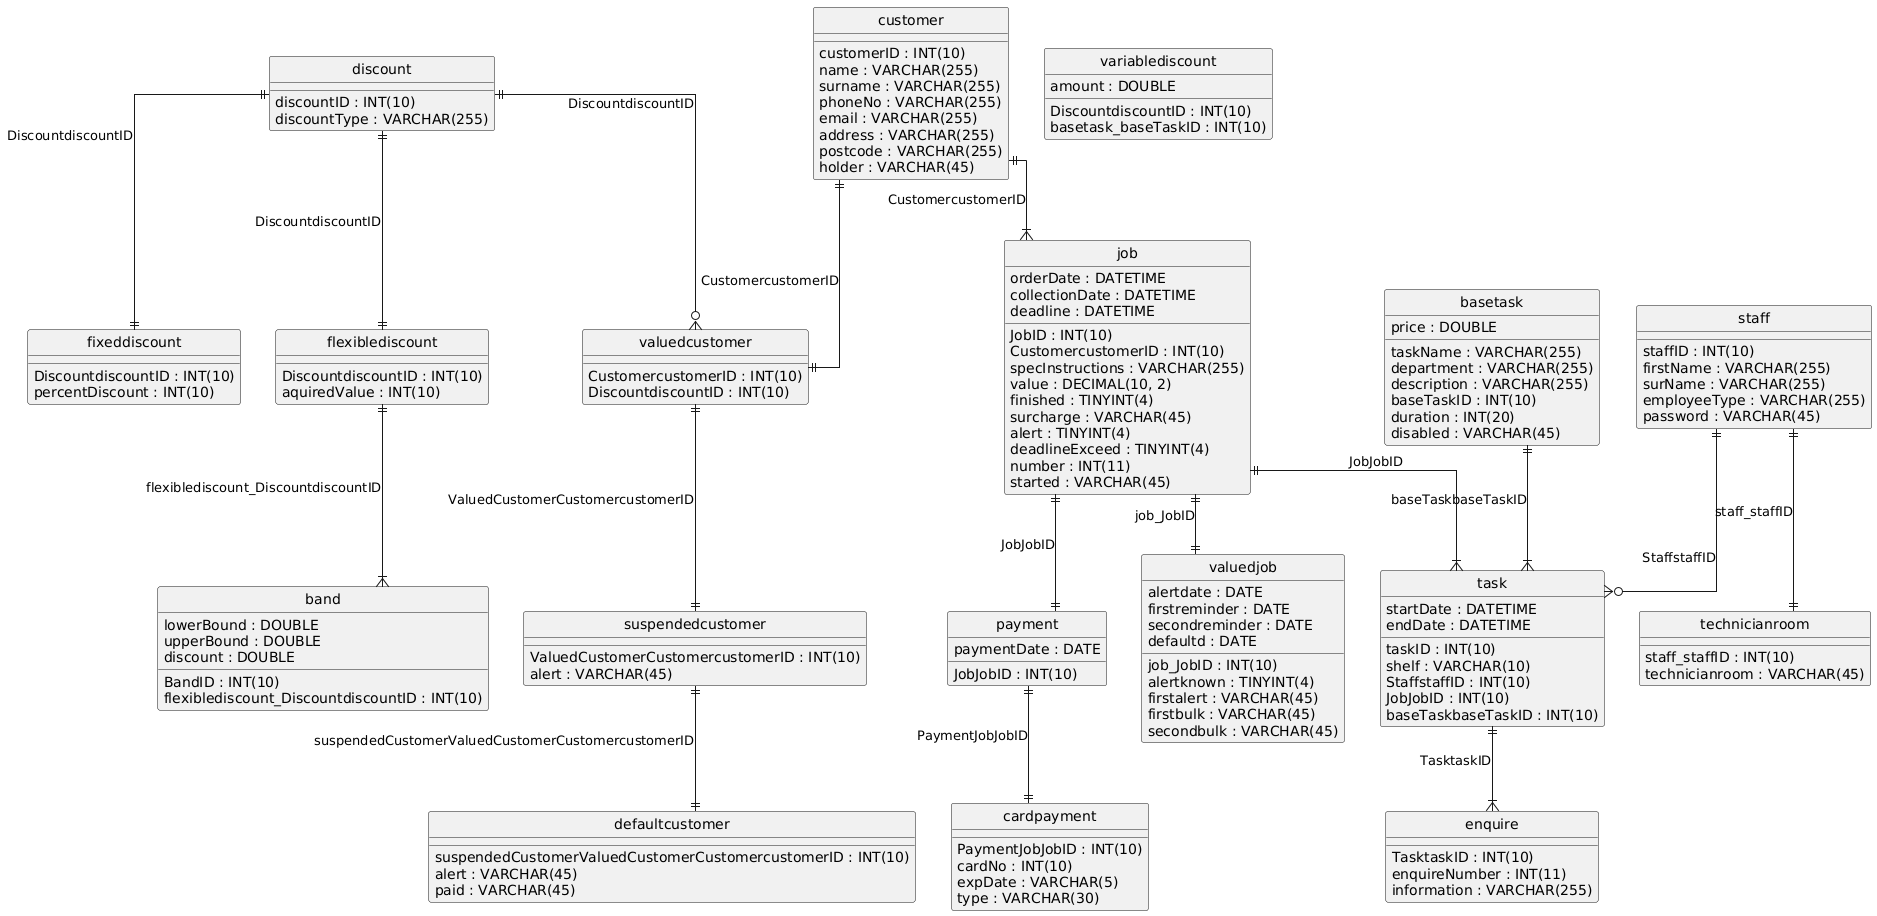

The diagram above was rendered by PlantUML. Its source (embedded in the PNG):
@startuml
hide circle
skinparam linetype ortho

entity "band" as band {
  BandID : INT(10)
  lowerBound : DOUBLE
  upperBound : DOUBLE
  discount : DOUBLE
  flexiblediscount_DiscountdiscountID : INT(10)
}

entity "basetask" as basetask {
  taskName : VARCHAR(255)
  department : VARCHAR(255)
  description : VARCHAR(255)
  price : DOUBLE
  baseTaskID : INT(10)
  duration : INT(20)
  disabled : VARCHAR(45)
}

entity "cardpayment" as cardpayment {
  PaymentJobJobID : INT(10)
  cardNo : INT(10)
  expDate : VARCHAR(5)
  type : VARCHAR(30)
}

entity "customer" as customer {
  customerID : INT(10)
  name : VARCHAR(255)
  surname : VARCHAR(255)
  phoneNo : VARCHAR(255)
  email : VARCHAR(255)
  address : VARCHAR(255)
  postcode : VARCHAR(255)
  holder : VARCHAR(45)
}

entity "defaultcustomer" as defaultcustomer {
  suspendedCustomerValuedCustomerCustomercustomerID : INT(10)
  alert : VARCHAR(45)
  paid : VARCHAR(45)
}

entity "discount" as discount {
  discountID : INT(10)
  discountType : VARCHAR(255)
}

entity "enquire" as enquire {
  TasktaskID : INT(10)
  enquireNumber : INT(11)
  information : VARCHAR(255)
}

entity "fixeddiscount" as fixeddiscount {
  DiscountdiscountID : INT(10)
  percentDiscount : INT(10)
}

entity "flexiblediscount" as flexiblediscount {
  DiscountdiscountID : INT(10)
  aquiredValue : INT(10)
}

entity "job" as job {
  JobID : INT(10)
  CustomercustomerID : INT(10)
  orderDate : DATETIME
  collectionDate : DATETIME
  specInstructions : VARCHAR(255)
  deadline : DATETIME
  value : DECIMAL(10, 2)
  finished : TINYINT(4)
  surcharge : VARCHAR(45)
  alert : TINYINT(4)
  deadlineExceed : TINYINT(4)
  number : INT(11)
  started : VARCHAR(45)
}

entity "payment" as payment {
  JobJobID : INT(10)
  paymentDate : DATE
}

entity "staff" as staff {
  staffID : INT(10)
  firstName : VARCHAR(255)
  surName : VARCHAR(255)
  employeeType : VARCHAR(255)
  password : VARCHAR(45)
}

entity "suspendedcustomer" as suspendedcustomer {
  ValuedCustomerCustomercustomerID : INT(10)
  alert : VARCHAR(45)
}

entity "task" as task {
  taskID : INT(10)
  shelf : VARCHAR(10)
  startDate : DATETIME
  endDate : DATETIME
  StaffstaffID : INT(10)
  JobJobID : INT(10)
  baseTaskbaseTaskID : INT(10)
}

entity "technicianroom" as technicianroom {
  staff_staffID : INT(10)
  technicianroom : VARCHAR(45)
}

entity "valuedcustomer" as valuedcustomer {
  CustomercustomerID : INT(10)
  DiscountdiscountID : INT(10)
}

entity "valuedjob" as valuedjob {
  job_JobID : INT(10)
  alertdate : DATE
  alertknown : TINYINT(4)
  firstreminder : DATE
  firstalert : VARCHAR(45)
  firstbulk : VARCHAR(45)
  secondreminder : DATE
  defaultd : DATE
  secondbulk : VARCHAR(45)
}

entity "variablediscount" as variablediscount {
  DiscountdiscountID : INT(10)
  amount : DOUBLE
  basetask_baseTaskID : INT(10)
}

flexiblediscount ||--|{ band : "flexiblediscount_DiscountdiscountID"
payment ||--|| cardpayment : "PaymentJobJobID"
suspendedcustomer ||--|| defaultcustomer : "suspendedCustomerValuedCustomerCustomercustomerID"
task ||--|{ enquire : "TasktaskID"
discount ||--|| fixeddiscount : "DiscountdiscountID"
discount ||--|| flexiblediscount : "DiscountdiscountID"
customer ||--|{ job : "CustomercustomerID"
job ||--|| payment : "JobJobID"
valuedcustomer ||--|| suspendedcustomer : "ValuedCustomerCustomercustomerID"
basetask ||--|{ task : "baseTaskbaseTaskID"
job ||--|{ task : "JobJobID"
staff ||--o{ task : "StaffstaffID"
staff ||--|| technicianroom : "staff_staffID"
discount ||--o{ valuedcustomer : "DiscountdiscountID"
customer ||--|| valuedcustomer : "CustomercustomerID"
job ||--|| valuedjob : "job_JobID"
@enduml